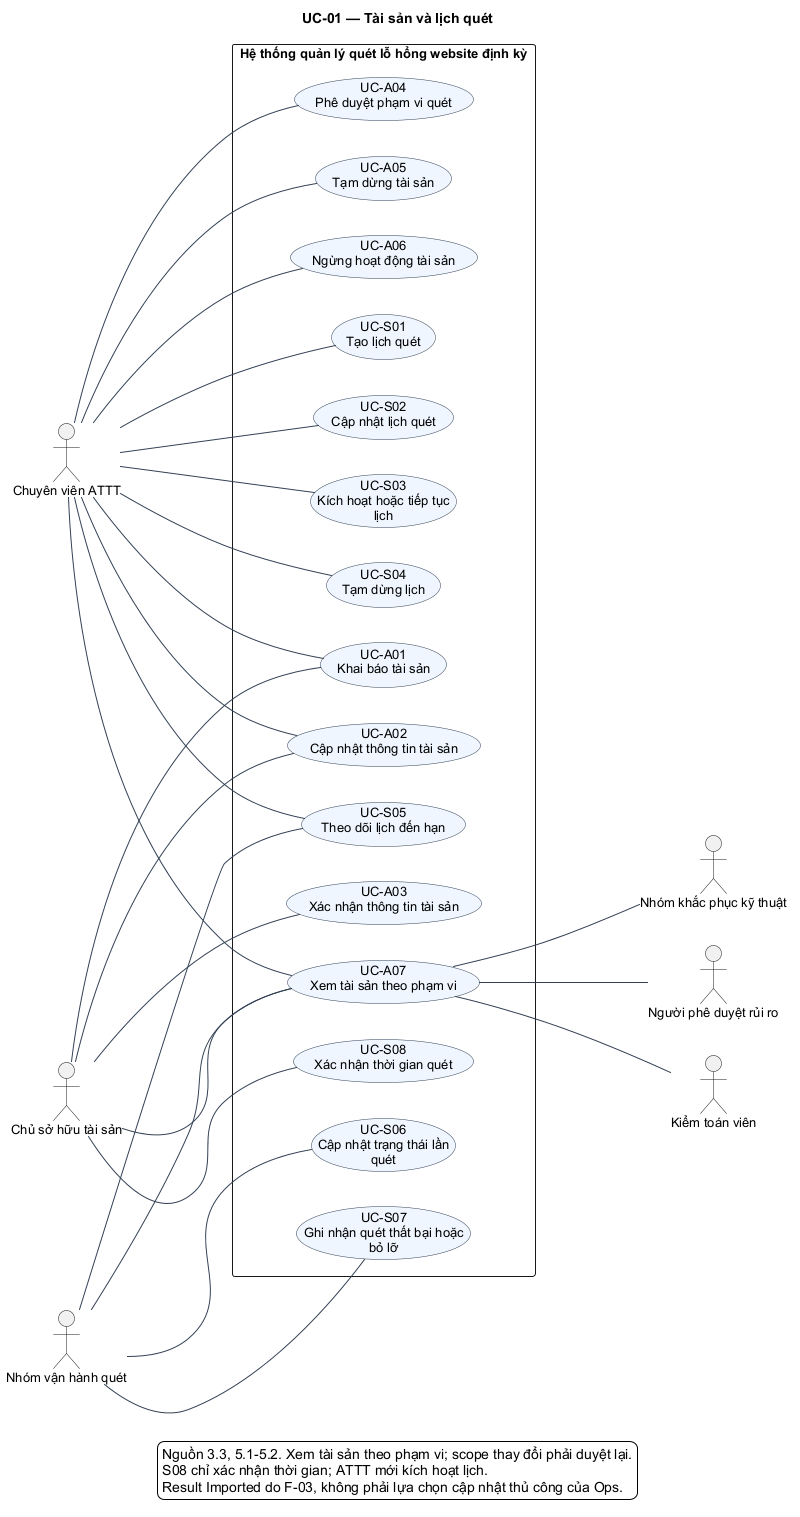

The diagram above was rendered by PlantUML. Its source (embedded in the PNG):
@startuml
skinparam shadowing false
skinparam defaultFontName Arial
skinparam defaultFontSize 13
skinparam backgroundColor #FFFFFF
skinparam ArrowColor #334155
skinparam activityBackgroundColor #EFF6FF
skinparam activityBorderColor #334155
skinparam activityDiamondBackgroundColor #FFF7ED
skinparam activityDiamondBorderColor #9A3412
skinparam usecaseBackgroundColor #EFF6FF
skinparam usecaseBorderColor #334155
skinparam packageStyle rectangle
skinparam maxMessageSize 70
left to right direction
title UC-01 — Tài sản và lịch quét
actor "Chuyên viên ATTT" as Security
actor "Chủ sở hữu tài sản" as Owner
actor "Nhóm vận hành quét" as Ops
actor "Nhóm khắc phục kỹ thuật" as Fix
actor "Người phê duyệt rủi ro" as Risk
actor "Kiểm toán viên" as Auditor
rectangle "Hệ thống quản lý quét lỗ hổng website định kỳ" {
  usecase "UC-A01\nKhai báo tài sản" as UC_A01
  usecase "UC-A02\nCập nhật thông tin tài sản" as UC_A02
  usecase "UC-A03\nXác nhận thông tin tài sản" as UC_A03
  usecase "UC-A04\nPhê duyệt phạm vi quét" as UC_A04
  usecase "UC-A05\nTạm dừng tài sản" as UC_A05
  usecase "UC-A06\nNgừng hoạt động tài sản" as UC_A06
  usecase "UC-A07\nXem tài sản theo phạm vi" as UC_A07
  usecase "UC-S01\nTạo lịch quét" as UC_S01
  usecase "UC-S02\nCập nhật lịch quét" as UC_S02
  usecase "UC-S03\nKích hoạt hoặc tiếp tục\nlịch" as UC_S03
  usecase "UC-S04\nTạm dừng lịch" as UC_S04
  usecase "UC-S05\nTheo dõi lịch đến hạn" as UC_S05
  usecase "UC-S06\nCập nhật trạng thái lần\nquét" as UC_S06
  usecase "UC-S07\nGhi nhận quét thất bại hoặc\nbỏ lỡ" as UC_S07
  usecase "UC-S08\nXác nhận thời gian quét" as UC_S08
}
Owner --- UC_A01
Security --- UC_A01
Owner --- UC_A02
Security --- UC_A02
Owner --- UC_A03
Security --- UC_A04
Security --- UC_A05
Security --- UC_A06
Security --- UC_A07
Owner --- UC_A07
Ops --- UC_A07
UC_A07 --- Fix
UC_A07 --- Risk
UC_A07 --- Auditor
Security --- UC_S01
Security --- UC_S02
Security --- UC_S03
Security --- UC_S04
Ops --- UC_S05
Security --- UC_S05
Ops --- UC_S06
Ops --- UC_S07
Owner --- UC_S08
legend bottom
Nguồn 3.3, 5.1-5.2. Xem tài sản theo phạm vi; scope thay đổi phải duyệt lại.
S08 chỉ xác nhận thời gian; ATTT mới kích hoạt lịch.
Result Imported do F-03, không phải lựa chọn cập nhật thủ công của Ops.
endlegend
@enduml